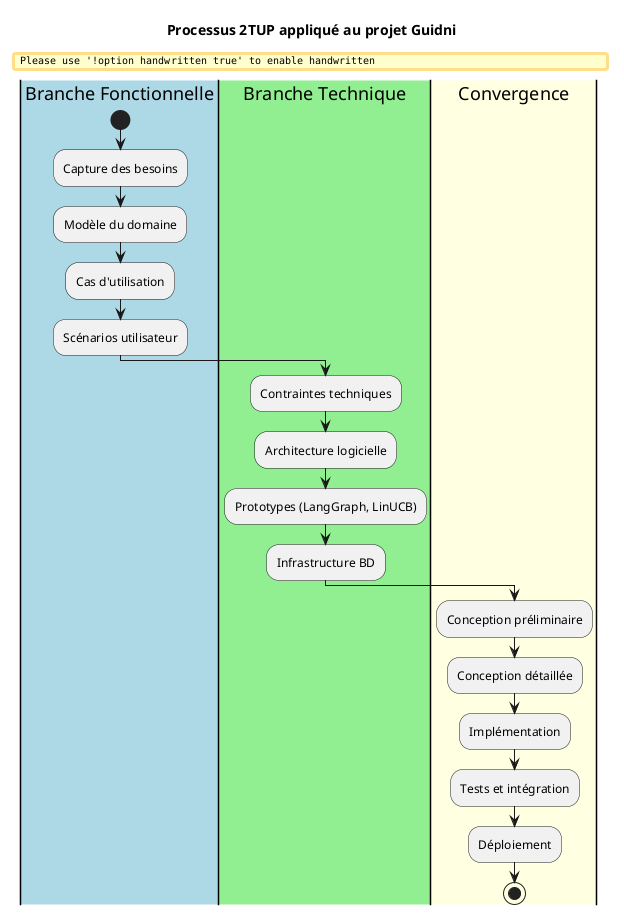

The diagram above was rendered by PlantUML. Its source (embedded in the PNG):
@startuml
skinparam backgroundColor #FEFEFE
skinparam handwritten false
skinparam defaultFontName "Arial"

title Processus 2TUP appliqué au projet Guidni

|#LightBlue|Branche Fonctionnelle|
start
:Capture des besoins;
:Modèle du domaine;
:Cas d'utilisation;
:Scénarios utilisateur;

|#LightGreen|Branche Technique|
:Contraintes techniques;
:Architecture logicielle;
:Prototypes (LangGraph, LinUCB);
:Infrastructure BD;

|#LightYellow|Convergence|
:Conception préliminaire;
:Conception détaillée;
:Implémentation;
:Tests et intégration;
:Déploiement;
stop

@enduml